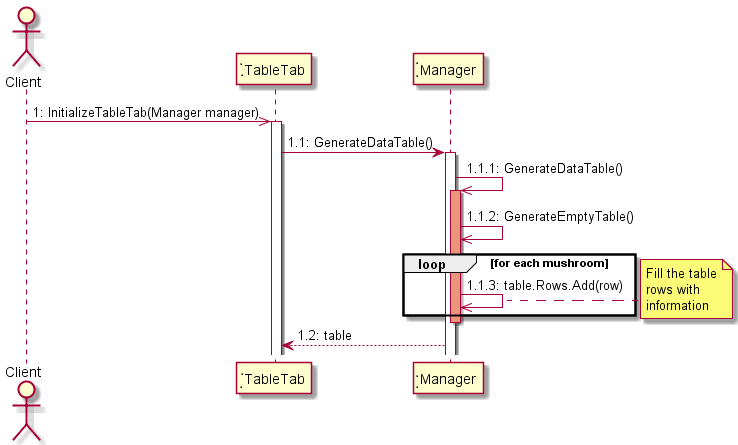

The diagram above was rendered by PlantUML. Its source (embedded in the PNG):
@startuml Sequence1

actor Client

Client ->> TableTab : 1: InitializeTableTab(Manager manager)
activate TableTab



TableTab -> Manager : 1.1: GenerateDataTable()
activate Manager

Manager ->> Manager : 1.1.1: GenerateDataTable()
activate Manager #DarkSalmon

Manager ->> Manager : 1.1.2: GenerateEmptyTable()

loop for each mushroom
Manager ->> Manager : 1.1.3: table.Rows.Add(row)
end


note right 
Fill the table
rows with
information
end note

deactivate Manager

Manager --> TableTab : 1.2: table

@enduml